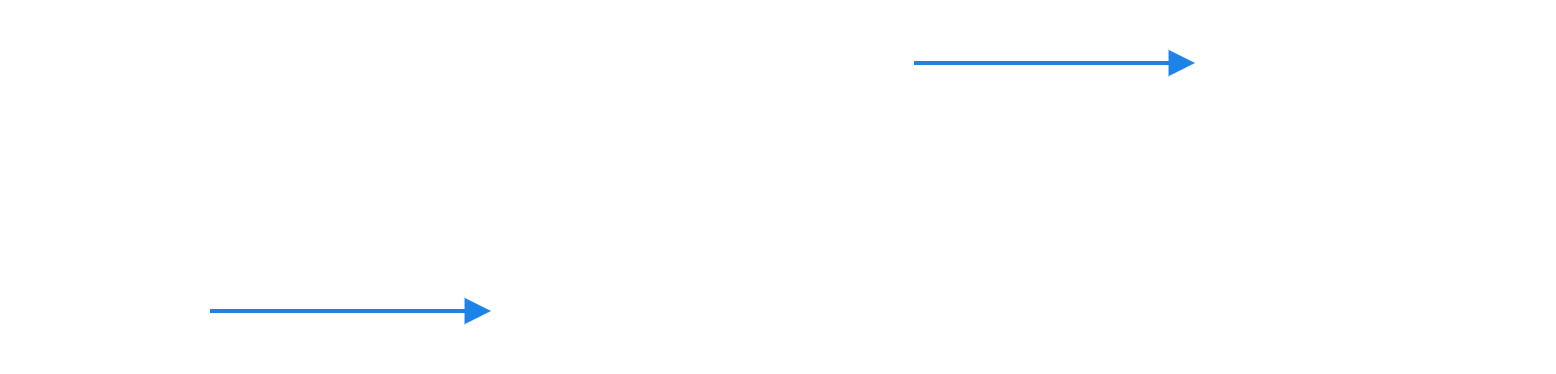

The diagram above was exported from draw.io. Its source (the exported page's mxGraphModel, read from the mxfile embedded in the PNG):
<mxGraphModel dx="1450" dy="572" grid="0" gridSize="10" guides="1" tooltips="1" connect="1" arrows="1" fold="1" page="0" pageScale="1" pageWidth="413" pageHeight="291" math="0" shadow="0">
  <root>
    <mxCell id="0" />
    <mxCell id="1" parent="0" />
    <mxCell id="CQ9xyOt6pLWTtcwtY6nE-1" value="IUSPlug" style="rounded=1;whiteSpace=wrap;html=1;strokeWidth=3;fontFamily=Space Mono;fontSource=https%3A%2F%2Ffonts.googleapis.com%2Fcss%3Ffamily%3DSpace%2BMono;fontSize=16;fontStyle=1;fillStyle=solid;fillColor=none;" parent="1" vertex="1">
      <mxGeometry y="189" width="120" height="60" as="geometry" />
    </mxCell>
    <mxCell id="CQ9xyOt6pLWTtcwtY6nE-2" value="IEuropeanPlug" style="rounded=1;whiteSpace=wrap;html=1;strokeWidth=3;fontFamily=Space Mono;fontSource=https%3A%2F%2Ffonts.googleapis.com%2Fcss%3Ffamily%3DSpace%2BMono;fontSize=16;fontStyle=1;fillStyle=solid;fillColor=none;" parent="1" vertex="1">
      <mxGeometry x="352" y="65" width="170" height="60" as="geometry" />
    </mxCell>
    <mxCell id="CQ9xyOt6pLWTtcwtY6nE-9" style="edgeStyle=none;curved=1;rounded=0;orthogonalLoop=1;jettySize=auto;html=1;exitX=1;exitY=0.5;exitDx=0;exitDy=0;entryX=0;entryY=0.5;entryDx=0;entryDy=0;fontSize=12;startSize=8;endSize=8;strokeWidth=2;endArrow=block;endFill=1;strokeColor=#3399FF;" parent="1" source="CQ9xyOt6pLWTtcwtY6nE-3" target="CQ9xyOt6pLWTtcwtY6nE-1" edge="1">
      <mxGeometry relative="1" as="geometry" />
    </mxCell>
    <mxCell id="CQ9xyOt6pLWTtcwtY6nE-3" value="USPlug" style="rounded=1;whiteSpace=wrap;html=1;strokeWidth=3;fontFamily=Space Mono;fontSource=https%3A%2F%2Ffonts.googleapis.com%2Fcss%3Ffamily%3DSpace%2BMono;fontSize=16;fontStyle=1;fillStyle=solid;fillColor=none;" parent="1" vertex="1">
      <mxGeometry x="-244" y="189" width="102" height="60" as="geometry" />
    </mxCell>
    <mxCell id="CQ9xyOt6pLWTtcwtY6nE-7" style="edgeStyle=none;curved=1;rounded=0;orthogonalLoop=1;jettySize=auto;html=1;entryX=0;entryY=0.5;entryDx=0;entryDy=0;fontSize=12;startSize=8;endSize=8;strokeWidth=2;endArrow=block;endFill=1;strokeColor=#3399FF;" parent="1" source="CQ9xyOt6pLWTtcwtY6nE-4" target="CQ9xyOt6pLWTtcwtY6nE-2" edge="1">
      <mxGeometry relative="1" as="geometry" />
    </mxCell>
    <mxCell id="CQ9xyOt6pLWTtcwtY6nE-8" style="edgeStyle=none;curved=1;rounded=0;orthogonalLoop=1;jettySize=auto;html=1;entryX=0.5;entryY=0;entryDx=0;entryDy=0;fontSize=12;startSize=8;endSize=8;strokeWidth=2;endArrow=block;endFill=1;" parent="1" source="CQ9xyOt6pLWTtcwtY6nE-4" target="CQ9xyOt6pLWTtcwtY6nE-1" edge="1">
      <mxGeometry relative="1" as="geometry" />
    </mxCell>
    <mxCell id="CQ9xyOt6pLWTtcwtY6nE-4" value="USPlugToEuropeanPlugAdapter" style="rounded=1;whiteSpace=wrap;html=1;strokeWidth=3;fontFamily=Space Mono;fontSource=https%3A%2F%2Ffonts.googleapis.com%2Fcss%3Ffamily%3DSpace%2BMono;fontSize=16;fontStyle=1;fillStyle=solid;fillColor=none;" parent="1" vertex="1">
      <mxGeometry x="-96" y="65" width="306" height="60" as="geometry" />
    </mxCell>
    <mxCell id="CQ9xyOt6pLWTtcwtY6nE-6" style="edgeStyle=none;curved=0;rounded=1;orthogonalLoop=1;jettySize=auto;html=1;entryX=0.5;entryY=1;entryDx=0;entryDy=0;fontSize=15;strokeWidth=2;endArrow=blockThin;endFill=1;" parent="1" source="CQ9xyOt6pLWTtcwtY6nE-5" target="CQ9xyOt6pLWTtcwtY6nE-2" edge="1">
      <mxGeometry relative="1" as="geometry" />
    </mxCell>
    <mxCell id="CQ9xyOt6pLWTtcwtY6nE-5" value="EuropeanSocket" style="rounded=1;whiteSpace=wrap;html=1;strokeWidth=3;fontFamily=Space Mono;fontSource=https%3A%2F%2Ffonts.googleapis.com%2Fcss%3Ffamily%3DSpace%2BMono;fontSize=16;fontStyle=1;fillStyle=solid;fillColor=none;" parent="1" vertex="1">
      <mxGeometry x="349" y="189" width="182" height="60" as="geometry" />
    </mxCell>
  </root>
</mxGraphModel>